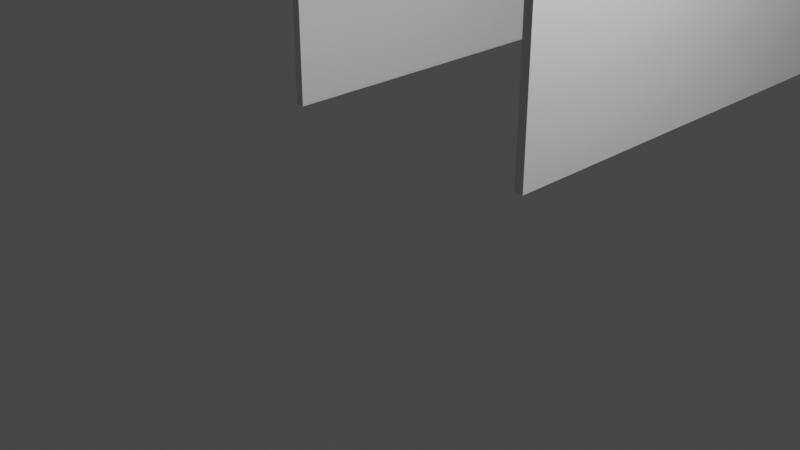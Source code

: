 # Source: K04_WestWall.blend  (saved by Blender 3.4.6; exported with 4.5.12 LTS)
import bpy
from mathutils import Matrix  # noqa: F401  (used for matrix-valued properties, if any)

bpy.ops.wm.read_factory_settings(use_empty=True)
scene = bpy.context.scene
scene.name = 'Scene'

# ---- collections
col_collection = bpy.data.collections.new('Collection'); scene.collection.children.link(col_collection)

# ---- images (referenced by path relative to the original .blend; pixels are not part of the script)
import os
ASSET_DIR = os.environ.get("B2B_ASSET_DIR", "")  # directory of the original .blend (textures are referenced by path, not embedded)
HERE = os.path.dirname(os.path.abspath(__file__))  # packed textures are extracted next to this script under _unpacked/

def load_image(name, relpath, width, height, colorspace="sRGB"):
    """Load a texture the original file referenced (path relative to the .blend, or extracted next to this script)."""
    p = next((c for c in (os.path.join(HERE, relpath), os.path.join(ASSET_DIR, relpath)) if relpath and os.path.exists(c)), "")
    if p:
        img = bpy.data.images.load(p, check_existing=True)
        img.name = name
    else:  # same state as the original file: an image datablock whose file is absent (Cycles renders it pink)
        img = bpy.data.images.new(name, width, height)
        img.source = "FILE"
        img.filepath = "//" + (relpath or name)
    img.colorspace_settings.name = colorspace
    return img
img_k04_westwall1_png = load_image('K04_WestWall1.png', 'K04_WestWall1.png', 1024, 1024, 'sRGB')
img_k04_westwall2_png = load_image('K04_WestWall2.png', 'K04_WestWall2.png', 1024, 1024, 'sRGB')

# ---- materials (node trees are filled in below, after node groups)
mat_material = bpy.data.materials.new('Material')
mat_material.alpha_threshold = 0.0
mat_material.use_transparent_shadow = False
mat_material.roughness = 0.5
mat_material.line_color = (0.0, 0.0, 0.0, 1.0)
mat_x = bpy.data.materials.new('マテリアル')
mat_x.use_transparent_shadow = False
mat_001 = bpy.data.materials.new('マテリアル.001')
mat_001.use_transparent_shadow = False

# ---- material node trees
mat_material.use_nodes = True; mat_material.node_tree.nodes.clear()
_N = mat_material.node_tree.nodes; _L = mat_material.node_tree.links
n0 = _N.new('ShaderNodeOutputMaterial'); n0.name = 'Material Output'; n0.location = (300, 300)
n1 = _N.new('ShaderNodeBsdfPrincipled'); n1.name = 'Principled BSDF'; n1.location = (10, 300)
n1.distribution = 'GGX'
n1.subsurface_method = 'RANDOM_WALK_SKIN'
n1.inputs[3].default_value = 1.45
n1.inputs[27].default_value = (0.0, 0.0, 0.0, 1.0)
n1.inputs[28].default_value = 1.0
_L.new(n1.outputs[0], n0.inputs[0])
n0.is_active_output = True
mat_x.use_nodes = True; mat_x.node_tree.nodes.clear()
_N = mat_x.node_tree.nodes; _L = mat_x.node_tree.links
n0 = _N.new('ShaderNodeBsdfPrincipled'); n0.name = 'プリンシプルBSDF'; n0.location = (10, 300)
n0.distribution = 'GGX'
n0.subsurface_method = 'RANDOM_WALK_SKIN'
n0.inputs[3].default_value = 1.45
n0.inputs[27].default_value = (0.0, 0.0, 0.0, 1.0)
n0.inputs[28].default_value = 1.0
n1 = _N.new('ShaderNodeOutputMaterial'); n1.name = 'マテリアル出力'; n1.location = (300, 300)
n2 = _N.new('ShaderNodeTexImage'); n2.name = '画像テクスチャ'; n2.location = (-454, 309)
n2.image = img_k04_westwall1_png
_L.new(n0.outputs[0], n1.inputs[0])
_L.new(n2.outputs[0], n0.inputs[0])
n1.is_active_output = True
mat_001.use_nodes = True; mat_001.node_tree.nodes.clear()
_N = mat_001.node_tree.nodes; _L = mat_001.node_tree.links
n0 = _N.new('ShaderNodeBsdfPrincipled'); n0.name = 'プリンシプルBSDF'; n0.location = (10, 300)
n0.distribution = 'GGX'
n0.subsurface_method = 'RANDOM_WALK_SKIN'
n0.inputs[3].default_value = 1.45
n0.inputs[27].default_value = (0.0, 0.0, 0.0, 1.0)
n0.inputs[28].default_value = 1.0
n1 = _N.new('ShaderNodeOutputMaterial'); n1.name = 'マテリアル出力'; n1.location = (300, 300)
n2 = _N.new('ShaderNodeTexImage'); n2.name = '画像テクスチャ'; n2.location = (-454, 309)
n2.image = img_k04_westwall2_png
_L.new(n0.outputs[0], n1.inputs[0])
_L.new(n2.outputs[0], n0.inputs[0])
n1.is_active_output = True

# ---- world
world_world = bpy.data.worlds.new('World'); scene.world = world_world
world_world.use_nodes = True; world_world.node_tree.nodes.clear()
_N = world_world.node_tree.nodes; _L = world_world.node_tree.links
n0 = _N.new('ShaderNodeOutputWorld'); n0.name = 'World Output'; n0.location = (300, 300)
n1 = _N.new('ShaderNodeBackground'); n1.name = 'Background'; n1.location = (10, 300)
n1.inputs[0].default_value = (0.05088, 0.05088, 0.05088, 1.0)
_L.new(n1.outputs[0], n0.inputs[0])
n0.is_active_output = True
world_world.color = (0.05088, 0.05088, 0.05088)
world_world.use_sun_shadow = False
world_world.sun_shadow_jitter_overblur = 0.0

# ---- cameras
cam_camera = bpy.data.cameras.new('Camera')
cam_camera.clip_end = 100.0
cam_camera.ortho_scale = 7.314

# ---- lights
light_light = bpy.data.lights.new('Light', 'POINT')
light_light.transmission_factor = 0.0
light_light.energy = 1000.0
light_light.shadow_soft_size = 0.1
light_light.shadow_maximum_resolution = 0.006
light_light.use_absolute_resolution = True

# ---- meshes
me_cube = bpy.data.meshes.new('Cube')
me_cube.from_pydata([(0.05, 7.5, 1.35), (0.05, 7.5, -1.35), (0.05, -7.5, 1.35), (0.05, -7.5, -1.35), (-0.05, 7.5, 1.35), (-0.05, 7.5, -1.35), (-0.05, -7.5, 1.35), (-0.05, -7.5, -1.35), (-0.05, 0.0, -1.35), (0.05, 0.0, 1.35), (-0.05, 0.0, 1.35), (0.05, 0.0, -1.35)], [], [(9, 10, 6, 2), (3, 2, 6, 7), (8, 10, 4, 5), (8, 11, 3, 7), (11, 9, 2, 3), (5, 4, 0, 1), (1, 0, 9, 11), (5, 1, 11, 8), (7, 6, 10, 8), (0, 4, 10, 9)])
me_cube.polygons.foreach_set('material_index', [0, 0, 2, 0, 0, 0, 0, 0, 1, 0])
_uv = me_cube.uv_layers.new(name='UVMap')
_uv.uv.foreach_set('vector', [0.625, 0.625, 0.875, 0.625, 0.875, 0.75, 0.625, 0.75, 0.375, 0.75, 0.625, 0.75, 0.625, 1.0, 0.375, 1.0, 1.0, 1.788e-07, 1.0, 1.0, 0.0, 1.0, 0.0, -3.576e-07, 0.125, 0.625, 0.375, 0.625, 0.375, 0.75, 0.125, 0.75, 0.375, 0.625, 0.625, 0.625, 0.625, 0.75, 0.375, 0.75, 0.375, 0.25, 0.625, 0.25, 0.625, 0.5, 0.375, 0.5, 0.375, 0.5, 0.625, 0.5, 0.625, 0.625, 0.375, 0.625, 0.125, 0.5, 0.375, 0.5, 0.375, 0.625, 0.125, 0.625, 1.0, 1.192e-07, 1.0, 1.0, -5.96e-08, 1.0, 0.0, -2.384e-07, 0.625, 0.5, 0.875, 0.5, 0.875, 0.625, 0.625, 0.625])
me_cube.materials.append(mat_material)
me_cube.materials.append(mat_x)
me_cube.materials.append(mat_001)
me_cube.use_mirror_vertex_groups = False
me_cube.update()
me_cube_001 = bpy.data.meshes.new('Cube.001')
me_cube_001.from_pydata([(0.05, 7.5, 1.35), (0.05, 7.5, -1.35), (0.05, -7.5, 1.35), (0.05, -7.5, -1.35), (-0.05, 7.5, 1.35), (-0.05, 7.5, -1.35), (-0.05, -7.5, 1.35), (-0.05, -7.5, -1.35)], [], [(0, 4, 6, 2), (3, 2, 6, 7), (7, 6, 4, 5), (5, 1, 3, 7), (1, 0, 2, 3), (5, 4, 0, 1)])
_uv = me_cube_001.uv_layers.new(name='UVMap')
_uv.uv.foreach_set('vector', [0.625, 0.5, 0.875, 0.5, 0.875, 0.75, 0.625, 0.75, 0.375, 0.75, 0.625, 0.75, 0.625, 1.0, 0.375, 1.0, 0.375, 0.0, 0.625, 0.0, 0.625, 0.25, 0.375, 0.25, 0.125, 0.5, 0.375, 0.5, 0.375, 0.75, 0.125, 0.75, 0.375, 0.5, 0.625, 0.5, 0.625, 0.75, 0.375, 0.75, 0.375, 0.25, 0.625, 0.25, 0.625, 0.5, 0.375, 0.5])
me_cube_001.materials.append(mat_material)
me_cube_001.use_mirror_vertex_groups = False
me_cube_001.update()

# ---- objects
ob_cube = bpy.data.objects.new('Cube', me_cube)
ob_light = bpy.data.objects.new('Light', light_light)
ob_camera = bpy.data.objects.new('Camera', cam_camera)
ob_cube_001 = bpy.data.objects.new('Cube.001', me_cube_001)

# ---- transforms, parenting, visibility, modifiers, constraints
ob_cube.location = (-1.55, 7.5, 2.15)
ob_cube.lock_rotations_4d = False
ob_cube.empty_display_type = 'ARROWS'
ob_cube.lineart.crease_threshold = 0.0
ob_light.location = (4.076, 1.005, 5.904)
ob_light.rotation_euler = (0.6503, 0.05522, 1.866)
ob_light.lock_rotations_4d = False
ob_light.empty_display_type = 'ARROWS'
ob_light.color = (0.0, 0.0, 0.0, 0.0)
ob_light.lineart.crease_threshold = 0.0
ob_camera.location = (7.359, -6.926, 4.958)
ob_camera.rotation_euler = (1.109, 0.0, 0.8149)
ob_camera.lock_rotations_4d = False
ob_camera.empty_display_type = 'ARROWS'
ob_camera.color = (0.0, 0.0, 0.0, 0.0)
ob_camera.display_type = 'WIRE'
ob_camera.lineart.crease_threshold = 0.0
ob_cube_001.location = (1.55, 7.5, 2.15)
ob_cube_001.lock_rotations_4d = False
ob_cube_001.empty_display_type = 'ARROWS'
ob_cube_001.lineart.crease_threshold = 0.0

# ---- collection membership
col_collection.objects.link(ob_cube)
col_collection.objects.link(ob_light)
col_collection.objects.link(ob_camera)
col_collection.objects.link(ob_cube_001)

# ---- scene / render settings (as saved in the file)
scene.camera = ob_camera
scene.frame_start = 1; scene.frame_end = 250; scene.frame_set(1)
scene.render.engine = 'BLENDER_EEVEE_NEXT'
scene.cycles.sampling_pattern = 'TABULATED_SOBOL'
scene.cycles.use_light_tree = False
scene.view_settings.view_transform = 'Filmic'
bpy.context.view_layer.update()
